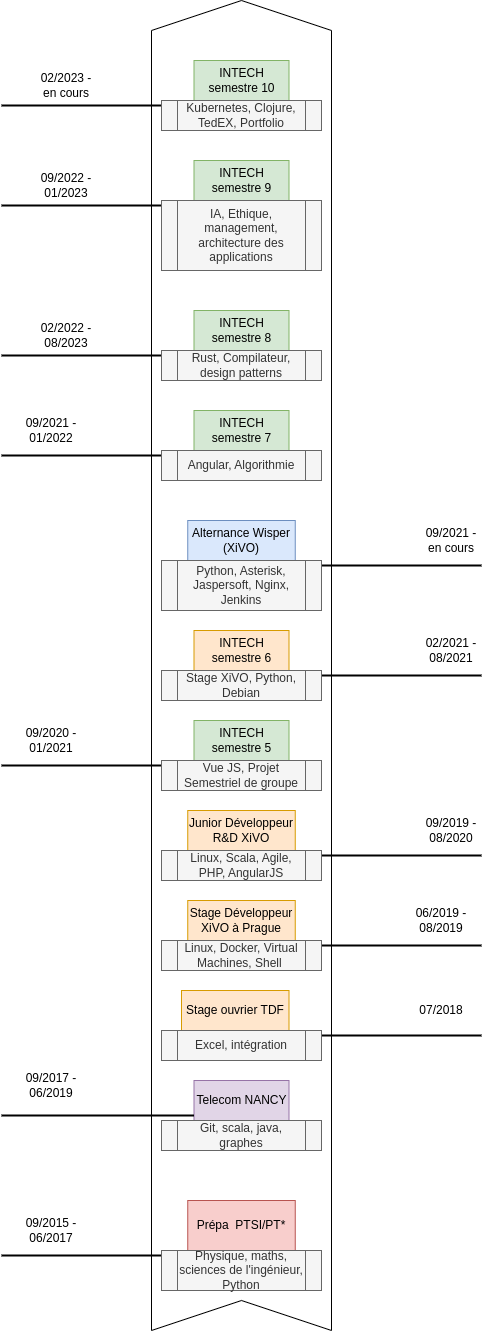

The diagram above was exported from draw.io. Its source (the exported page's mxGraphModel, read from the mxfile embedded in the PNG):
<mxGraphModel dx="1434" dy="734" grid="1" gridSize="10" guides="1" tooltips="1" connect="1" arrows="1" fold="1" page="1" pageScale="1" pageWidth="850" pageHeight="1100" math="0" shadow="0">
  <root>
    <mxCell id="0" />
    <mxCell id="1" parent="0" />
    <mxCell id="kuGZazak5K1NnYCO94vx-2" value="" style="html=1;shadow=0;dashed=0;align=center;verticalAlign=middle;shape=mxgraph.arrows2.arrow;dy=0;dx=30;notch=30;direction=north;" parent="1" vertex="1">
      <mxGeometry x="270" y="120" width="180" height="1330" as="geometry" />
    </mxCell>
    <mxCell id="kuGZazak5K1NnYCO94vx-15" value="INTECH semestre 10" style="rounded=0;whiteSpace=wrap;html=1;fillColor=#d5e8d4;strokeColor=#82b366;" parent="1" vertex="1">
      <mxGeometry x="312.5" y="180" width="95" height="40" as="geometry" />
    </mxCell>
    <mxCell id="kuGZazak5K1NnYCO94vx-16" value="" style="line;strokeWidth=2;html=1;" parent="1" vertex="1">
      <mxGeometry x="120" y="220" width="160" height="10" as="geometry" />
    </mxCell>
    <mxCell id="kuGZazak5K1NnYCO94vx-17" value="02/2023 - en cours" style="text;html=1;strokeColor=none;fillColor=none;align=center;verticalAlign=middle;whiteSpace=wrap;rounded=0;" parent="1" vertex="1">
      <mxGeometry x="155" y="190" width="60" height="30" as="geometry" />
    </mxCell>
    <mxCell id="kuGZazak5K1NnYCO94vx-33" value="Kubernetes, Clojure, TedEX, Portfolio" style="shape=process;whiteSpace=wrap;html=1;backgroundOutline=1;fillColor=#f5f5f5;fontColor=#333333;strokeColor=#666666;" parent="1" vertex="1">
      <mxGeometry x="280" y="220" width="160" height="30" as="geometry" />
    </mxCell>
    <mxCell id="kuGZazak5K1NnYCO94vx-34" value="INTECH semestre 9" style="rounded=0;whiteSpace=wrap;html=1;fillColor=#d5e8d4;strokeColor=#82b366;" parent="1" vertex="1">
      <mxGeometry x="312.5" y="280" width="95" height="40" as="geometry" />
    </mxCell>
    <mxCell id="kuGZazak5K1NnYCO94vx-35" value="" style="line;strokeWidth=2;html=1;" parent="1" vertex="1">
      <mxGeometry x="120" y="320" width="160" height="10" as="geometry" />
    </mxCell>
    <mxCell id="kuGZazak5K1NnYCO94vx-36" value="09/2022 - 01/2023" style="text;html=1;strokeColor=none;fillColor=none;align=center;verticalAlign=middle;whiteSpace=wrap;rounded=0;" parent="1" vertex="1">
      <mxGeometry x="155" y="290" width="60" height="30" as="geometry" />
    </mxCell>
    <mxCell id="kuGZazak5K1NnYCO94vx-37" value="IA, Ethique, management, architecture des applications" style="shape=process;whiteSpace=wrap;html=1;backgroundOutline=1;fillColor=#f5f5f5;fontColor=#333333;strokeColor=#666666;" parent="1" vertex="1">
      <mxGeometry x="280" y="320" width="160" height="70" as="geometry" />
    </mxCell>
    <mxCell id="kuGZazak5K1NnYCO94vx-38" value="INTECH semestre 8" style="rounded=0;whiteSpace=wrap;html=1;fillColor=#d5e8d4;strokeColor=#82b366;" parent="1" vertex="1">
      <mxGeometry x="312.5" y="430" width="95" height="40" as="geometry" />
    </mxCell>
    <mxCell id="kuGZazak5K1NnYCO94vx-39" value="" style="line;strokeWidth=2;html=1;" parent="1" vertex="1">
      <mxGeometry x="120" y="470" width="160" height="10" as="geometry" />
    </mxCell>
    <mxCell id="kuGZazak5K1NnYCO94vx-40" value="02/2022 - 08/2023" style="text;html=1;strokeColor=none;fillColor=none;align=center;verticalAlign=middle;whiteSpace=wrap;rounded=0;" parent="1" vertex="1">
      <mxGeometry x="155" y="440" width="60" height="30" as="geometry" />
    </mxCell>
    <mxCell id="kuGZazak5K1NnYCO94vx-41" value="Rust, Compilateur, design patterns" style="shape=process;whiteSpace=wrap;html=1;backgroundOutline=1;fillColor=#f5f5f5;fontColor=#333333;strokeColor=#666666;" parent="1" vertex="1">
      <mxGeometry x="280" y="470" width="160" height="30" as="geometry" />
    </mxCell>
    <mxCell id="kuGZazak5K1NnYCO94vx-42" value="INTECH semestre 7" style="rounded=0;whiteSpace=wrap;html=1;fillColor=#d5e8d4;strokeColor=#82b366;" parent="1" vertex="1">
      <mxGeometry x="312.5" y="530" width="95" height="40" as="geometry" />
    </mxCell>
    <mxCell id="kuGZazak5K1NnYCO94vx-43" value="" style="line;strokeWidth=2;html=1;" parent="1" vertex="1">
      <mxGeometry x="120" y="570" width="160" height="10" as="geometry" />
    </mxCell>
    <mxCell id="kuGZazak5K1NnYCO94vx-44" value="09/2021 - 01/2022" style="text;html=1;strokeColor=none;fillColor=none;align=center;verticalAlign=middle;whiteSpace=wrap;rounded=0;" parent="1" vertex="1">
      <mxGeometry x="140" y="535" width="60" height="30" as="geometry" />
    </mxCell>
    <mxCell id="kuGZazak5K1NnYCO94vx-45" value="Angular, Algorithmie" style="shape=process;whiteSpace=wrap;html=1;backgroundOutline=1;fillColor=#f5f5f5;fontColor=#333333;strokeColor=#666666;" parent="1" vertex="1">
      <mxGeometry x="280" y="570" width="160" height="30" as="geometry" />
    </mxCell>
    <mxCell id="kuGZazak5K1NnYCO94vx-46" value="INTECH semestre 6" style="rounded=0;whiteSpace=wrap;html=1;fillColor=#ffe6cc;strokeColor=#d79b00;" parent="1" vertex="1">
      <mxGeometry x="312.5" y="750" width="95" height="40" as="geometry" />
    </mxCell>
    <mxCell id="kuGZazak5K1NnYCO94vx-47" value="" style="line;strokeWidth=2;html=1;" parent="1" vertex="1">
      <mxGeometry x="440" y="790" width="160" height="10" as="geometry" />
    </mxCell>
    <mxCell id="kuGZazak5K1NnYCO94vx-48" value="02/2021 - 08/2021" style="text;html=1;strokeColor=none;fillColor=none;align=center;verticalAlign=middle;whiteSpace=wrap;rounded=0;" parent="1" vertex="1">
      <mxGeometry x="540" y="755" width="60" height="30" as="geometry" />
    </mxCell>
    <mxCell id="kuGZazak5K1NnYCO94vx-49" value="Stage XiVO, Python, Debian" style="shape=process;whiteSpace=wrap;html=1;backgroundOutline=1;fillColor=#f5f5f5;fontColor=#333333;strokeColor=#666666;" parent="1" vertex="1">
      <mxGeometry x="280" y="790" width="160" height="30" as="geometry" />
    </mxCell>
    <mxCell id="kuGZazak5K1NnYCO94vx-54" value="INTECH semestre 5" style="rounded=0;whiteSpace=wrap;html=1;fillColor=#d5e8d4;strokeColor=#82b366;" parent="1" vertex="1">
      <mxGeometry x="312.5" y="840" width="95" height="40" as="geometry" />
    </mxCell>
    <mxCell id="kuGZazak5K1NnYCO94vx-55" value="" style="line;strokeWidth=2;html=1;" parent="1" vertex="1">
      <mxGeometry x="120" y="880" width="160" height="10" as="geometry" />
    </mxCell>
    <mxCell id="kuGZazak5K1NnYCO94vx-56" value="09/2020 - 01/2021" style="text;html=1;strokeColor=none;fillColor=none;align=center;verticalAlign=middle;whiteSpace=wrap;rounded=0;" parent="1" vertex="1">
      <mxGeometry x="140" y="845" width="60" height="30" as="geometry" />
    </mxCell>
    <mxCell id="kuGZazak5K1NnYCO94vx-57" value="Vue JS, Projet Semestriel de groupe" style="shape=process;whiteSpace=wrap;html=1;backgroundOutline=1;fillColor=#f5f5f5;fontColor=#333333;strokeColor=#666666;" parent="1" vertex="1">
      <mxGeometry x="280" y="880" width="160" height="30" as="geometry" />
    </mxCell>
    <mxCell id="kuGZazak5K1NnYCO94vx-62" value="Telecom NANCY" style="rounded=0;whiteSpace=wrap;html=1;fillColor=#e1d5e7;strokeColor=#9673a6;" parent="1" vertex="1">
      <mxGeometry x="312.5" y="1200" width="95" height="40" as="geometry" />
    </mxCell>
    <mxCell id="kuGZazak5K1NnYCO94vx-63" value="" style="line;strokeWidth=2;html=1;" parent="1" vertex="1">
      <mxGeometry x="120" y="1230" width="192.5" height="10" as="geometry" />
    </mxCell>
    <mxCell id="kuGZazak5K1NnYCO94vx-64" value="09/2017 - 06/2019" style="text;html=1;strokeColor=none;fillColor=none;align=center;verticalAlign=middle;whiteSpace=wrap;rounded=0;" parent="1" vertex="1">
      <mxGeometry x="140" y="1190" width="60" height="30" as="geometry" />
    </mxCell>
    <mxCell id="kuGZazak5K1NnYCO94vx-66" value="Prépa&amp;nbsp; PTSI/PT*" style="rounded=0;whiteSpace=wrap;html=1;fillColor=#f8cecc;strokeColor=#b85450;" parent="1" vertex="1">
      <mxGeometry x="306.25" y="1320" width="107.5" height="50" as="geometry" />
    </mxCell>
    <mxCell id="kuGZazak5K1NnYCO94vx-67" value="" style="line;strokeWidth=2;html=1;" parent="1" vertex="1">
      <mxGeometry x="120" y="1370" width="160" height="10" as="geometry" />
    </mxCell>
    <mxCell id="kuGZazak5K1NnYCO94vx-68" value="09/2015 - 06/2017" style="text;html=1;strokeColor=none;fillColor=none;align=center;verticalAlign=middle;whiteSpace=wrap;rounded=0;" parent="1" vertex="1">
      <mxGeometry x="140" y="1335" width="60" height="30" as="geometry" />
    </mxCell>
    <mxCell id="kuGZazak5K1NnYCO94vx-70" value="Physique, maths, sciences de l'ingénieur, Python" style="shape=process;whiteSpace=wrap;html=1;backgroundOutline=1;fillColor=#f5f5f5;fontColor=#333333;strokeColor=#666666;" parent="1" vertex="1">
      <mxGeometry x="280" y="1370" width="160" height="40" as="geometry" />
    </mxCell>
    <mxCell id="kuGZazak5K1NnYCO94vx-75" value="Stage ouvrier TDF" style="rounded=0;whiteSpace=wrap;html=1;fillColor=#ffe6cc;strokeColor=#d79b00;" parent="1" vertex="1">
      <mxGeometry x="300" y="1110" width="107.5" height="40" as="geometry" />
    </mxCell>
    <mxCell id="kuGZazak5K1NnYCO94vx-76" value="" style="line;strokeWidth=2;html=1;" parent="1" vertex="1">
      <mxGeometry x="440" y="1150" width="160" height="10" as="geometry" />
    </mxCell>
    <mxCell id="kuGZazak5K1NnYCO94vx-77" value="07/2018" style="text;html=1;strokeColor=none;fillColor=none;align=center;verticalAlign=middle;whiteSpace=wrap;rounded=0;" parent="1" vertex="1">
      <mxGeometry x="530" y="1115" width="60" height="30" as="geometry" />
    </mxCell>
    <mxCell id="kuGZazak5K1NnYCO94vx-78" value="Excel, intégration" style="shape=process;whiteSpace=wrap;html=1;backgroundOutline=1;fillColor=#f5f5f5;fontColor=#333333;strokeColor=#666666;" parent="1" vertex="1">
      <mxGeometry x="280" y="1150" width="160" height="30" as="geometry" />
    </mxCell>
    <mxCell id="kuGZazak5K1NnYCO94vx-79" value="Stage Développeur XiVO à Prague" style="rounded=0;whiteSpace=wrap;html=1;fillColor=#ffe6cc;strokeColor=#d79b00;" parent="1" vertex="1">
      <mxGeometry x="306.25" y="1020" width="107.5" height="40" as="geometry" />
    </mxCell>
    <mxCell id="kuGZazak5K1NnYCO94vx-80" value="" style="line;strokeWidth=2;html=1;" parent="1" vertex="1">
      <mxGeometry x="440" y="1060" width="160" height="10" as="geometry" />
    </mxCell>
    <mxCell id="kuGZazak5K1NnYCO94vx-81" value="06/2019 -&lt;br&gt;08/2019" style="text;html=1;strokeColor=none;fillColor=none;align=center;verticalAlign=middle;whiteSpace=wrap;rounded=0;" parent="1" vertex="1">
      <mxGeometry x="530" y="1025" width="60" height="30" as="geometry" />
    </mxCell>
    <mxCell id="kuGZazak5K1NnYCO94vx-82" value="Linux, Docker, Virtual Machines, Shell&amp;nbsp;" style="shape=process;whiteSpace=wrap;html=1;backgroundOutline=1;fillColor=#f5f5f5;fontColor=#333333;strokeColor=#666666;" parent="1" vertex="1">
      <mxGeometry x="280" y="1060" width="160" height="30" as="geometry" />
    </mxCell>
    <mxCell id="kuGZazak5K1NnYCO94vx-83" value="Junior Développeur R&amp;amp;D XiVO" style="rounded=0;whiteSpace=wrap;html=1;fillColor=#ffe6cc;strokeColor=#d79b00;" parent="1" vertex="1">
      <mxGeometry x="306.25" y="930" width="107.5" height="40" as="geometry" />
    </mxCell>
    <mxCell id="kuGZazak5K1NnYCO94vx-84" value="" style="line;strokeWidth=2;html=1;" parent="1" vertex="1">
      <mxGeometry x="440" y="970" width="160" height="10" as="geometry" />
    </mxCell>
    <mxCell id="kuGZazak5K1NnYCO94vx-85" value="09/2019 -&lt;br&gt;08/2020" style="text;html=1;strokeColor=none;fillColor=none;align=center;verticalAlign=middle;whiteSpace=wrap;rounded=0;" parent="1" vertex="1">
      <mxGeometry x="540" y="935" width="60" height="30" as="geometry" />
    </mxCell>
    <mxCell id="kuGZazak5K1NnYCO94vx-86" value="Linux, Scala, Agile, PHP, AngularJS" style="shape=process;whiteSpace=wrap;html=1;backgroundOutline=1;fillColor=#f5f5f5;fontColor=#333333;strokeColor=#666666;" parent="1" vertex="1">
      <mxGeometry x="280" y="970" width="160" height="30" as="geometry" />
    </mxCell>
    <mxCell id="kuGZazak5K1NnYCO94vx-87" value="Git, scala, java, graphes" style="shape=process;whiteSpace=wrap;html=1;backgroundOutline=1;fillColor=#f5f5f5;fontColor=#333333;strokeColor=#666666;" parent="1" vertex="1">
      <mxGeometry x="280" y="1240" width="160" height="30" as="geometry" />
    </mxCell>
    <mxCell id="kuGZazak5K1NnYCO94vx-88" value="Alternance Wisper (XiVO)" style="rounded=0;whiteSpace=wrap;html=1;fillColor=#dae8fc;strokeColor=#6c8ebf;" parent="1" vertex="1">
      <mxGeometry x="306.25" y="640" width="107.5" height="40" as="geometry" />
    </mxCell>
    <mxCell id="kuGZazak5K1NnYCO94vx-89" value="" style="line;strokeWidth=2;html=1;" parent="1" vertex="1">
      <mxGeometry x="440" y="680" width="160" height="10" as="geometry" />
    </mxCell>
    <mxCell id="kuGZazak5K1NnYCO94vx-90" value="09/2021 -&lt;br&gt;en cours" style="text;html=1;strokeColor=none;fillColor=none;align=center;verticalAlign=middle;whiteSpace=wrap;rounded=0;" parent="1" vertex="1">
      <mxGeometry x="540" y="645" width="60" height="30" as="geometry" />
    </mxCell>
    <mxCell id="kuGZazak5K1NnYCO94vx-91" value="Python, Asterisk, Jaspersoft, Nginx, Jenkins" style="shape=process;whiteSpace=wrap;html=1;backgroundOutline=1;fillColor=#f5f5f5;fontColor=#333333;strokeColor=#666666;" parent="1" vertex="1">
      <mxGeometry x="280" y="680" width="160" height="50" as="geometry" />
    </mxCell>
  </root>
</mxGraphModel>